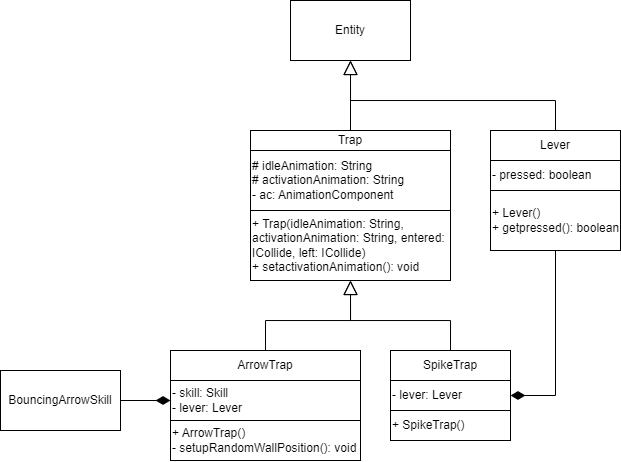

The diagram above was exported from draw.io. Its source (the exported page's mxGraphModel, read from the mxfile embedded in the PNG):
<mxGraphModel dx="961" dy="523" grid="1" gridSize="10" guides="1" tooltips="1" connect="1" arrows="1" fold="1" page="1" pageScale="1" pageWidth="827" pageHeight="1169" math="0" shadow="0">
  <root>
    <mxCell id="0" />
    <mxCell id="1" parent="0" />
    <mxCell id="MJCjCd4tkhjSfopSxuoc-7" style="edgeStyle=orthogonalEdgeStyle;rounded=0;orthogonalLoop=1;jettySize=auto;html=1;exitX=0.5;exitY=0;exitDx=0;exitDy=0;entryX=0.5;entryY=1;entryDx=0;entryDy=0;endArrow=block;endFill=0;endSize=12;" parent="1" source="MJCjCd4tkhjSfopSxuoc-1" target="MJCjCd4tkhjSfopSxuoc-6" edge="1">
      <mxGeometry relative="1" as="geometry" />
    </mxCell>
    <mxCell id="MJCjCd4tkhjSfopSxuoc-1" value="Trap" style="rounded=0;whiteSpace=wrap;html=1;" parent="1" vertex="1">
      <mxGeometry x="380" y="190" width="200" height="20" as="geometry" />
    </mxCell>
    <mxCell id="MJCjCd4tkhjSfopSxuoc-2" value="# idleAnimation: String&lt;br&gt;# activationAnimation: String&lt;br&gt;- ac: AnimationComponent" style="rounded=0;whiteSpace=wrap;html=1;align=left;" parent="1" vertex="1">
      <mxGeometry x="380" y="210" width="200" height="60" as="geometry" />
    </mxCell>
    <mxCell id="MJCjCd4tkhjSfopSxuoc-3" value="+ Trap(idleAnimation: String, activationAnimation: String, entered: ICollide, left: ICollide)&lt;br&gt;+ setactivationAnimation(): void" style="rounded=0;whiteSpace=wrap;html=1;align=left;" parent="1" vertex="1">
      <mxGeometry x="380" y="270" width="200" height="70" as="geometry" />
    </mxCell>
    <mxCell id="MJCjCd4tkhjSfopSxuoc-30" style="edgeStyle=orthogonalEdgeStyle;rounded=0;orthogonalLoop=1;jettySize=auto;html=1;exitX=0.5;exitY=0;exitDx=0;exitDy=0;entryX=0.5;entryY=1;entryDx=0;entryDy=0;endArrow=block;endFill=0;endSize=12;" parent="1" source="MJCjCd4tkhjSfopSxuoc-5" target="MJCjCd4tkhjSfopSxuoc-3" edge="1">
      <mxGeometry relative="1" as="geometry" />
    </mxCell>
    <mxCell id="MJCjCd4tkhjSfopSxuoc-5" value="SpikeTrap" style="rounded=0;whiteSpace=wrap;html=1;" parent="1" vertex="1">
      <mxGeometry x="520" y="410" width="120" height="30" as="geometry" />
    </mxCell>
    <mxCell id="MJCjCd4tkhjSfopSxuoc-6" value="Entity" style="rounded=0;whiteSpace=wrap;html=1;" parent="1" vertex="1">
      <mxGeometry x="420" y="60" width="120" height="60" as="geometry" />
    </mxCell>
    <mxCell id="MJCjCd4tkhjSfopSxuoc-26" style="edgeStyle=orthogonalEdgeStyle;rounded=0;orthogonalLoop=1;jettySize=auto;html=1;exitX=0.5;exitY=0;exitDx=0;exitDy=0;endArrow=block;endFill=0;entryX=0.5;entryY=1;entryDx=0;entryDy=0;endSize=12;" parent="1" source="MJCjCd4tkhjSfopSxuoc-10" target="MJCjCd4tkhjSfopSxuoc-6" edge="1">
      <mxGeometry relative="1" as="geometry">
        <mxPoint x="480" y="140" as="targetPoint" />
      </mxGeometry>
    </mxCell>
    <mxCell id="MJCjCd4tkhjSfopSxuoc-10" value="Lever" style="rounded=0;whiteSpace=wrap;html=1;" parent="1" vertex="1">
      <mxGeometry x="620" y="190" width="130" height="30" as="geometry" />
    </mxCell>
    <mxCell id="MJCjCd4tkhjSfopSxuoc-31" style="edgeStyle=orthogonalEdgeStyle;rounded=0;orthogonalLoop=1;jettySize=auto;html=1;exitX=0.5;exitY=1;exitDx=0;exitDy=0;entryX=1;entryY=0.5;entryDx=0;entryDy=0;endArrow=diamondThin;endFill=1;endSize=12;" parent="1" source="MJCjCd4tkhjSfopSxuoc-11" target="8ZVlO7CsgMEbEGaNUYX8-1" edge="1">
      <mxGeometry relative="1" as="geometry">
        <mxPoint x="300" y="485" as="targetPoint" />
      </mxGeometry>
    </mxCell>
    <mxCell id="MJCjCd4tkhjSfopSxuoc-11" value="+ Lever()&lt;br&gt;+ getpressed(): boolean" style="rounded=0;whiteSpace=wrap;html=1;align=left;" parent="1" vertex="1">
      <mxGeometry x="620" y="250" width="130" height="60" as="geometry" />
    </mxCell>
    <mxCell id="MJCjCd4tkhjSfopSxuoc-25" value="- pressed: boolean" style="rounded=0;whiteSpace=wrap;html=1;align=left;" parent="1" vertex="1">
      <mxGeometry x="620" y="220" width="130" height="30" as="geometry" />
    </mxCell>
    <mxCell id="MJCjCd4tkhjSfopSxuoc-27" value="+ SpikeTrap()" style="rounded=0;whiteSpace=wrap;html=1;align=left;" parent="1" vertex="1">
      <mxGeometry x="520" y="470" width="120" height="30" as="geometry" />
    </mxCell>
    <mxCell id="MJCjCd4tkhjSfopSxuoc-29" style="edgeStyle=orthogonalEdgeStyle;rounded=0;orthogonalLoop=1;jettySize=auto;html=1;exitX=0.5;exitY=0;exitDx=0;exitDy=0;entryX=0.5;entryY=1;entryDx=0;entryDy=0;endArrow=block;endFill=0;endSize=12;" parent="1" source="MJCjCd4tkhjSfopSxuoc-28" target="MJCjCd4tkhjSfopSxuoc-3" edge="1">
      <mxGeometry relative="1" as="geometry" />
    </mxCell>
    <mxCell id="MJCjCd4tkhjSfopSxuoc-28" value="ArrowTrap" style="rounded=0;whiteSpace=wrap;html=1;" parent="1" vertex="1">
      <mxGeometry x="300" y="410" width="190" height="30" as="geometry" />
    </mxCell>
    <mxCell id="MJCjCd4tkhjSfopSxuoc-32" value="- skill: Skill&lt;br&gt;- lever: Lever" style="rounded=0;whiteSpace=wrap;html=1;align=left;" parent="1" vertex="1">
      <mxGeometry x="300" y="440" width="190" height="40" as="geometry" />
    </mxCell>
    <mxCell id="MJCjCd4tkhjSfopSxuoc-35" style="edgeStyle=orthogonalEdgeStyle;rounded=0;orthogonalLoop=1;jettySize=auto;html=1;exitX=1;exitY=0.5;exitDx=0;exitDy=0;entryX=0;entryY=0.5;entryDx=0;entryDy=0;endArrow=diamondThin;endFill=1;endSize=12;" parent="1" source="MJCjCd4tkhjSfopSxuoc-33" target="MJCjCd4tkhjSfopSxuoc-32" edge="1">
      <mxGeometry relative="1" as="geometry" />
    </mxCell>
    <mxCell id="MJCjCd4tkhjSfopSxuoc-33" value="BouncingArrowSkill" style="rounded=0;whiteSpace=wrap;html=1;" parent="1" vertex="1">
      <mxGeometry x="130" y="430" width="120" height="60" as="geometry" />
    </mxCell>
    <mxCell id="MJCjCd4tkhjSfopSxuoc-34" value="+ ArrowTrap()&lt;br&gt;-&amp;nbsp;setupRandomWallPosition&lt;span style=&quot;background-color: initial;&quot;&gt;(): void&lt;/span&gt;" style="rounded=0;whiteSpace=wrap;html=1;align=left;" parent="1" vertex="1">
      <mxGeometry x="300" y="480" width="190" height="40" as="geometry" />
    </mxCell>
    <mxCell id="8ZVlO7CsgMEbEGaNUYX8-1" value="- lever: Lever" style="rounded=0;whiteSpace=wrap;html=1;align=left;" vertex="1" parent="1">
      <mxGeometry x="520" y="440" width="120" height="30" as="geometry" />
    </mxCell>
  </root>
</mxGraphModel>